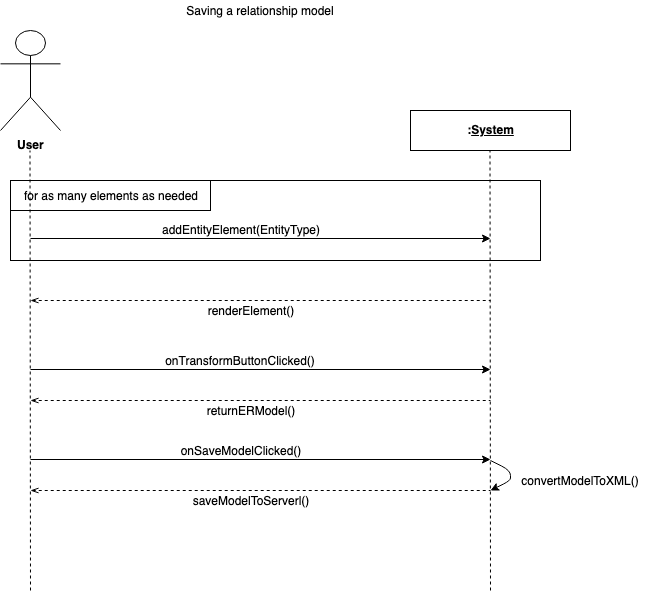

The diagram above was exported from draw.io. Its source (the exported page's mxGraphModel, read from the mxfile embedded in the PNG):
<mxGraphModel dx="946" dy="567" grid="1" gridSize="10" guides="1" tooltips="1" connect="1" arrows="1" fold="1" page="1" pageScale="1" pageWidth="827" pageHeight="1169" math="0" shadow="0">
  <root>
    <mxCell id="0" />
    <mxCell id="1" parent="0" />
    <mxCell id="g0WuPuo7yrtHBxg9coGH-1" value="User" style="shape=umlActor;verticalLabelPosition=bottom;labelBackgroundColor=#ffffff;verticalAlign=top;html=1;fontStyle=1" vertex="1" parent="1">
      <mxGeometry x="130" y="80" width="60" height="100" as="geometry" />
    </mxCell>
    <mxCell id="g0WuPuo7yrtHBxg9coGH-2" value="&lt;p&gt;&lt;b&gt;:&lt;u&gt;System&lt;/u&gt;&lt;/b&gt;&lt;/p&gt;" style="shape=rect;html=1;overflow=fill;whiteSpace=wrap;align=center;verticalAlign=middle;" vertex="1" parent="1">
      <mxGeometry x="540" y="160" width="160" height="40" as="geometry" />
    </mxCell>
    <mxCell id="g0WuPuo7yrtHBxg9coGH-7" value="Saving a relationship model" style="text;html=1;strokeColor=none;fillColor=none;align=center;verticalAlign=middle;whiteSpace=wrap;rounded=0;" vertex="1" parent="1">
      <mxGeometry x="250" y="50" width="280" height="20" as="geometry" />
    </mxCell>
    <mxCell id="g0WuPuo7yrtHBxg9coGH-8" value="" style="rounded=0;whiteSpace=wrap;html=1;align=center;fillColor=none;" vertex="1" parent="1">
      <mxGeometry x="140" y="230" width="530" height="80" as="geometry" />
    </mxCell>
    <mxCell id="g0WuPuo7yrtHBxg9coGH-9" value="" style="rounded=0;whiteSpace=wrap;html=1;fillColor=none;align=center;" vertex="1" parent="1">
      <mxGeometry x="140" y="230" width="200" height="30" as="geometry" />
    </mxCell>
    <mxCell id="g0WuPuo7yrtHBxg9coGH-10" value="for as many elements as needed" style="text;html=1;strokeColor=none;fillColor=none;align=center;verticalAlign=middle;whiteSpace=wrap;rounded=0;" vertex="1" parent="1">
      <mxGeometry x="140" y="235" width="200" height="20" as="geometry" />
    </mxCell>
    <mxCell id="g0WuPuo7yrtHBxg9coGH-11" value="" style="endArrow=classic;html=1;" edge="1" parent="1">
      <mxGeometry width="50" height="50" relative="1" as="geometry">
        <mxPoint x="160" y="288" as="sourcePoint" />
        <mxPoint x="620" y="288" as="targetPoint" />
      </mxGeometry>
    </mxCell>
    <mxCell id="g0WuPuo7yrtHBxg9coGH-5" value="" style="endArrow=none;dashed=1;html=1;" edge="1" parent="1">
      <mxGeometry width="50" height="50" relative="1" as="geometry">
        <mxPoint x="160" y="640" as="sourcePoint" />
        <mxPoint x="159.5" y="200" as="targetPoint" />
      </mxGeometry>
    </mxCell>
    <mxCell id="g0WuPuo7yrtHBxg9coGH-6" value="" style="endArrow=none;dashed=1;html=1;" edge="1" parent="1">
      <mxGeometry width="50" height="50" relative="1" as="geometry">
        <mxPoint x="620" y="640" as="sourcePoint" />
        <mxPoint x="619.5" y="200" as="targetPoint" />
      </mxGeometry>
    </mxCell>
    <mxCell id="g0WuPuo7yrtHBxg9coGH-12" value="addEntityElement(EntityType)" style="text;html=1;strokeColor=none;fillColor=none;align=center;verticalAlign=middle;whiteSpace=wrap;rounded=0;" vertex="1" parent="1">
      <mxGeometry x="270" y="269" width="200" height="20" as="geometry" />
    </mxCell>
    <mxCell id="g0WuPuo7yrtHBxg9coGH-13" value="" style="endArrow=none;dashed=1;html=1;startArrow=openThin;startFill=0;" edge="1" parent="1">
      <mxGeometry width="50" height="50" relative="1" as="geometry">
        <mxPoint x="160" y="350" as="sourcePoint" />
        <mxPoint x="620" y="350" as="targetPoint" />
      </mxGeometry>
    </mxCell>
    <mxCell id="g0WuPuo7yrtHBxg9coGH-14" value="renderElement()" style="text;html=1;strokeColor=none;fillColor=none;align=center;verticalAlign=middle;whiteSpace=wrap;rounded=0;" vertex="1" parent="1">
      <mxGeometry x="280" y="350" width="200" height="20" as="geometry" />
    </mxCell>
    <mxCell id="g0WuPuo7yrtHBxg9coGH-17" value="" style="endArrow=classic;html=1;" edge="1" parent="1">
      <mxGeometry width="50" height="50" relative="1" as="geometry">
        <mxPoint x="160" y="419" as="sourcePoint" />
        <mxPoint x="620" y="419" as="targetPoint" />
      </mxGeometry>
    </mxCell>
    <mxCell id="g0WuPuo7yrtHBxg9coGH-18" value="onTransformButtonClicked()" style="text;html=1;strokeColor=none;fillColor=none;align=center;verticalAlign=middle;whiteSpace=wrap;rounded=0;" vertex="1" parent="1">
      <mxGeometry x="270" y="400" width="200" height="20" as="geometry" />
    </mxCell>
    <mxCell id="g0WuPuo7yrtHBxg9coGH-19" value="" style="endArrow=none;dashed=1;html=1;startArrow=openThin;startFill=0;" edge="1" parent="1">
      <mxGeometry width="50" height="50" relative="1" as="geometry">
        <mxPoint x="160" y="450" as="sourcePoint" />
        <mxPoint x="620" y="450" as="targetPoint" />
      </mxGeometry>
    </mxCell>
    <mxCell id="g0WuPuo7yrtHBxg9coGH-20" value="returnERModel()" style="text;html=1;strokeColor=none;fillColor=none;align=center;verticalAlign=middle;whiteSpace=wrap;rounded=0;" vertex="1" parent="1">
      <mxGeometry x="280" y="450" width="200" height="20" as="geometry" />
    </mxCell>
    <mxCell id="g0WuPuo7yrtHBxg9coGH-23" value="" style="endArrow=classic;html=1;" edge="1" parent="1">
      <mxGeometry width="50" height="50" relative="1" as="geometry">
        <mxPoint x="160" y="509" as="sourcePoint" />
        <mxPoint x="620" y="509" as="targetPoint" />
      </mxGeometry>
    </mxCell>
    <mxCell id="g0WuPuo7yrtHBxg9coGH-24" value="onSaveModelClicked()" style="text;html=1;strokeColor=none;fillColor=none;align=center;verticalAlign=middle;whiteSpace=wrap;rounded=0;" vertex="1" parent="1">
      <mxGeometry x="270" y="490" width="200" height="20" as="geometry" />
    </mxCell>
    <mxCell id="g0WuPuo7yrtHBxg9coGH-25" value="" style="endArrow=none;dashed=1;html=1;startArrow=openThin;startFill=0;" edge="1" parent="1">
      <mxGeometry width="50" height="50" relative="1" as="geometry">
        <mxPoint x="160" y="540" as="sourcePoint" />
        <mxPoint x="620" y="540" as="targetPoint" />
      </mxGeometry>
    </mxCell>
    <mxCell id="g0WuPuo7yrtHBxg9coGH-26" value="saveModelToServerl()" style="text;html=1;strokeColor=none;fillColor=none;align=center;verticalAlign=middle;whiteSpace=wrap;rounded=0;" vertex="1" parent="1">
      <mxGeometry x="280" y="540" width="200" height="20" as="geometry" />
    </mxCell>
    <mxCell id="g0WuPuo7yrtHBxg9coGH-28" value="" style="endArrow=classic;html=1;" edge="1" parent="1">
      <mxGeometry width="50" height="50" relative="1" as="geometry">
        <mxPoint x="620" y="510" as="sourcePoint" />
        <mxPoint x="620" y="540" as="targetPoint" />
        <Array as="points">
          <mxPoint x="640" y="520" />
          <mxPoint x="640" y="530" />
        </Array>
      </mxGeometry>
    </mxCell>
    <mxCell id="g0WuPuo7yrtHBxg9coGH-29" value="convertModelToXML()" style="text;html=1;strokeColor=none;fillColor=none;align=center;verticalAlign=middle;whiteSpace=wrap;rounded=0;" vertex="1" parent="1">
      <mxGeometry x="640" y="520" width="140" height="20" as="geometry" />
    </mxCell>
  </root>
</mxGraphModel>